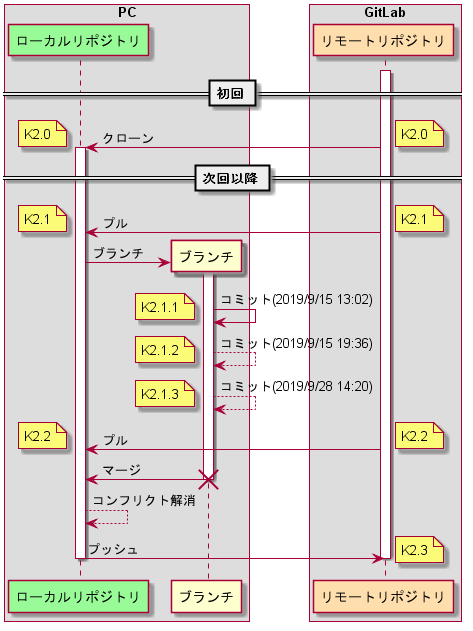

The diagram above was rendered by PlantUML. Its source (embedded in the PNG):
@startuml

box PC
    participant ローカルリポジトリ as local #98fb98
    participant ブランチ as branch
end box

box GitLab
    participant リモートリポジトリ as remote #ffdead
end box


== 初回 ==


activate remote
local <- remote : クローン
note right : K2.0
note left : K2.0


== 次回以降 ==


activate local
local <- remote : プル
note right : K2.1
note left : K2.1
create branch
local -> branch : ブランチ
activate branch
branch -> branch : コミット(2019/9/15 13:02)
note left : K2.1.1
branch --> branch : コミット(2019/9/15 19:36)
note left : K2.1.2
branch --> branch : コミット(2019/9/28 14:20)
note left : K2.1.3
local <- remote : プル
note right : K2.2
note left : K2.2
local <- branch : マージ
deactivate branch
destroy branch
local --> local : コンフリクト解消
local -> remote : プッシュ
note right : K2.3
deactivate local
deactivate remote

@enduml